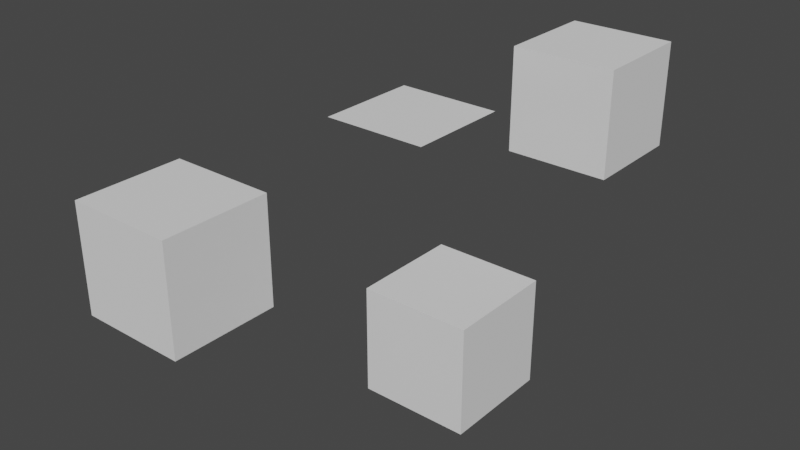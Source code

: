 # Source: Cubo.blend  (saved by Blender 2.93.21; exported with 4.5.12 LTS)
import bpy
from mathutils import Matrix  # noqa: F401  (used for matrix-valued properties, if any)

bpy.ops.wm.read_factory_settings(use_empty=True)
scene = bpy.context.scene
scene.name = 'Scene'

# ---- collections
col_collection = bpy.data.collections.new('Collection'); scene.collection.children.link(col_collection)

# ---- world
world_world = bpy.data.worlds.new('World'); scene.world = world_world
world_world.use_nodes = True; world_world.node_tree.nodes.clear()
_N = world_world.node_tree.nodes; _L = world_world.node_tree.links
n0 = _N.new('ShaderNodeOutputWorld'); n0.name = 'World Output'; n0.location = (300, 300)
n1 = _N.new('ShaderNodeBackground'); n1.name = 'Background'; n1.location = (10, 300)
n1.inputs[0].default_value = (0.05088, 0.05088, 0.05088, 1.0)
_L.new(n1.outputs[0], n0.inputs[0])
n0.is_active_output = True
world_world.color = (0.05088, 0.05088, 0.05088)
world_world.use_sun_shadow = False
world_world.sun_shadow_jitter_overblur = 0.0

# ---- meshes
me_cube_001 = bpy.data.meshes.new('Cube.001')
me_cube_001.from_pydata([(-1.0, -1.0, -1.0), (-1.0, -1.0, 1.0), (-1.0, 1.0, -1.0), (-1.0, 1.0, 1.0), (1.0, -1.0, -1.0), (1.0, -1.0, 1.0), (1.0, 1.0, -1.0), (1.0, 1.0, 1.0)], [], [(0, 1, 3, 2), (2, 3, 7, 6), (6, 7, 5, 4), (4, 5, 1, 0), (2, 6, 4, 0), (7, 3, 1, 5)])
_uv = me_cube_001.uv_layers.new(name='UVMap')
_uv.uv.foreach_set('vector', [0.375, 0.0, 0.625, 0.0, 0.625, 0.25, 0.375, 0.25, 0.375, 0.25, 0.625, 0.25, 0.625, 0.5, 0.375, 0.5, 0.375, 0.5, 0.625, 0.5, 0.625, 0.75, 0.375, 0.75, 0.375, 0.75, 0.625, 0.75, 0.625, 1.0, 0.375, 1.0, 0.125, 0.5, 0.375, 0.5, 0.375, 0.75, 0.125, 0.75, 0.625, 0.5, 0.875, 0.5, 0.875, 0.75, 0.625, 0.75])
me_cube_001.use_remesh_fix_poles = True
me_cube_001.use_remesh_preserve_attributes = False
me_cube_001.update()
me_cube_002 = bpy.data.meshes.new('Cube.002')
me_cube_002.from_pydata([(-1.0, -1.0, -1.0), (-1.0, -1.0, 1.0), (-1.0, 1.0, -1.0), (-1.0, 1.0, 1.0), (1.0, -1.0, -1.0), (1.0, -1.0, 1.0), (1.0, 1.0, -1.0), (1.0, 1.0, 1.0)], [], [(0, 1, 3, 2), (2, 3, 7, 6), (6, 7, 5, 4), (4, 5, 1, 0), (2, 6, 4, 0), (7, 3, 1, 5)])
_uv = me_cube_002.uv_layers.new(name='UVMap')
_uv.uv.foreach_set('vector', [0.375, 0.0, 0.625, 0.0, 0.625, 0.25, 0.375, 0.25, 0.375, 0.25, 0.625, 0.25, 0.625, 0.5, 0.375, 0.5, 0.375, 0.5, 0.625, 0.5, 0.625, 0.75, 0.375, 0.75, 0.375, 0.75, 0.625, 0.75, 0.625, 1.0, 0.375, 1.0, 0.125, 0.5, 0.375, 0.5, 0.375, 0.75, 0.125, 0.75, 0.625, 0.5, 0.875, 0.5, 0.875, 0.75, 0.625, 0.75])
me_cube_002.use_remesh_fix_poles = True
me_cube_002.use_remesh_preserve_attributes = False
me_cube_002.update()
me_cube_003 = bpy.data.meshes.new('Cube.003')
me_cube_003.from_pydata([(-1.0, -1.0, -1.0), (-1.0, -1.0, 1.0), (-1.0, 1.0, -1.0), (-1.0, 1.0, 1.0), (1.0, -1.0, -1.0), (1.0, -1.0, 1.0), (1.0, 1.0, -1.0), (1.0, 1.0, 1.0)], [], [(0, 1, 3, 2), (2, 3, 7, 6), (6, 7, 5, 4), (4, 5, 1, 0), (2, 6, 4, 0), (7, 3, 1, 5)])
_uv = me_cube_003.uv_layers.new(name='UVMap')
_uv.uv.foreach_set('vector', [0.375, 0.0, 0.625, 0.0, 0.625, 0.25, 0.375, 0.25, 0.375, 0.25, 0.625, 0.25, 0.625, 0.5, 0.375, 0.5, 0.375, 0.5, 0.625, 0.5, 0.625, 0.75, 0.375, 0.75, 0.375, 0.75, 0.625, 0.75, 0.625, 1.0, 0.375, 1.0, 0.125, 0.5, 0.375, 0.5, 0.375, 0.75, 0.125, 0.75, 0.625, 0.5, 0.875, 0.5, 0.875, 0.75, 0.625, 0.75])
me_cube_003.use_remesh_fix_poles = True
me_cube_003.use_remesh_preserve_attributes = False
me_cube_003.update()
me_plane = bpy.data.meshes.new('Plane')
me_plane.from_pydata([(-1.0, -1.0, 0.0), (1.0, -1.0, 0.0), (-1.0, 1.0, 0.0), (1.0, 1.0, 0.0)], [], [(0, 1, 3, 2)])
_uv = me_plane.uv_layers.new(name='UVMap')
_uv.uv.foreach_set('vector', [0.0, 0.0, 1.0, 0.0, 1.0, 1.0, 0.0, 1.0])
me_plane.use_remesh_fix_poles = True
me_plane.use_remesh_preserve_attributes = False
me_plane.update()

# ---- objects
ob_cube = bpy.data.objects.new('Cube', me_cube_001)
ob_cube_001 = bpy.data.objects.new('Cube.001', me_cube_002)
ob_cube_002 = bpy.data.objects.new('Cube.002', me_cube_003)
ob_plane = bpy.data.objects.new('Plane', me_plane)

# ---- transforms, parenting, visibility, modifiers, constraints
ob_cube.location = (0.0, 0.0, 0.0)
ob_cube_001.location = (-2.664, -3.474, 2.075)
ob_cube_002.location = (0.02957, 3.956, 3.155)
ob_plane.location = (-1.506, 0.7802, 3.399)

# ---- collection membership
col_collection.objects.link(ob_cube)
col_collection.objects.link(ob_cube_001)
col_collection.objects.link(ob_cube_002)
col_collection.objects.link(ob_plane)

# ---- scene / render settings (as saved in the file)
scene.frame_start = 1; scene.frame_end = 250; scene.frame_set(1)
scene.render.engine = 'BLENDER_EEVEE_NEXT'
scene.cycles.use_denoising = False
scene.cycles.samples = 128
scene.cycles.sampling_pattern = 'TABULATED_SOBOL'
scene.cycles.use_adaptive_sampling = False
scene.cycles.use_light_tree = False
scene.view_settings.view_transform = 'Filmic'
bpy.context.view_layer.update()

# ---- added for rendering (the .blend has no active camera and no usable light): camera, sun
cam_auto = bpy.data.cameras.new('AutoCamera')
cam_auto.lens = 50.0
cam_auto.sensor_width = 36.0
cam_auto.clip_end = 1000.0
ob_auto_camera = bpy.data.objects.new('AutoCamera', cam_auto)
scene.collection.objects.link(ob_auto_camera)
ob_auto_camera.location = (9.53291, -12.7796, 10.2575)
ob_auto_camera.rotation_euler = (1.09748, -7.21219e-08, 0.694738)
scene.camera = ob_auto_camera
light_auto_sun = bpy.data.lights.new('AutoSun', 'SUN')
light_auto_sun.energy = 3.0
light_auto_sun.angle = 0.0523599
ob_auto_sun = bpy.data.objects.new('AutoSun', light_auto_sun)
scene.collection.objects.link(ob_auto_sun)
ob_auto_sun.rotation_euler = (0.872665, 0.174533, 0.523599)
bpy.context.view_layer.update()
